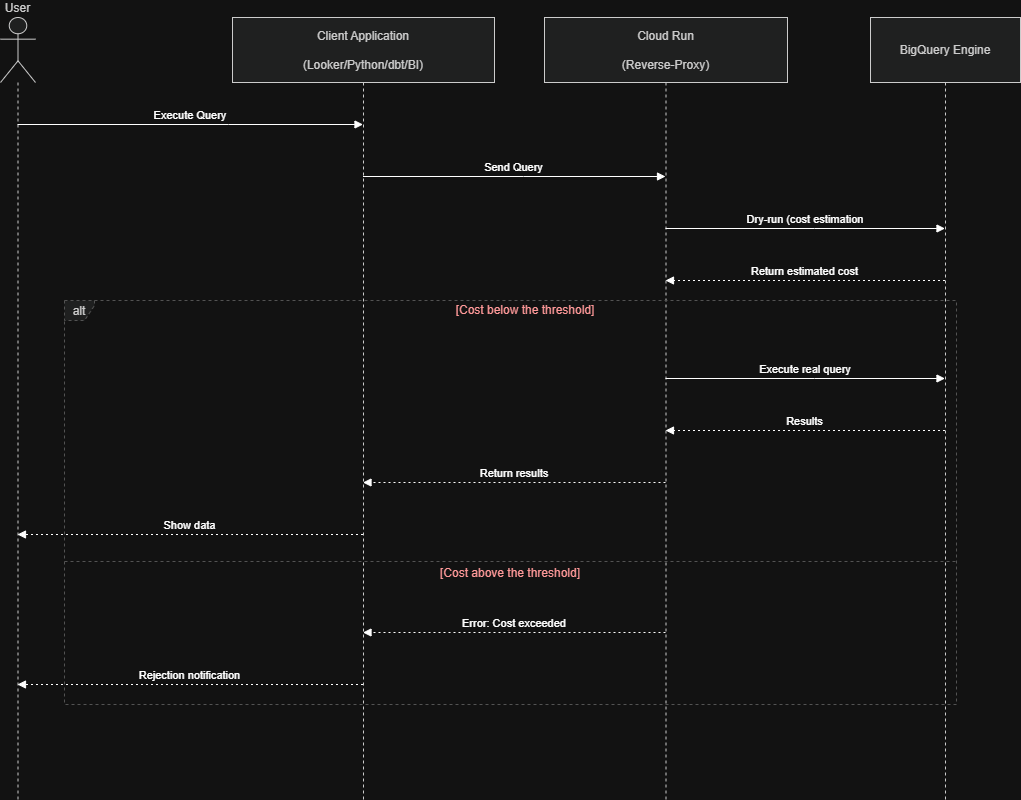

The diagram above was exported from draw.io. Its source (the exported page's mxGraphModel, read from the mxfile embedded in the PNG):
<mxGraphModel dx="1212" dy="2271" grid="1" gridSize="10" guides="1" tooltips="1" connect="1" arrows="1" fold="1" page="1" pageScale="1" pageWidth="827" pageHeight="1169" math="0" shadow="0">
  <root>
    <mxCell id="0" />
    <mxCell id="1" parent="0" />
    <mxCell id="2" parent="1" style="shape=umlLifeline;perimeter=lifelinePerimeter;whiteSpace=wrap;container=1;dropTarget=0;collapsible=0;recursiveResize=0;outlineConnect=0;portConstraint=eastwest;newEdgeStyle={&quot;edgeStyle&quot;:&quot;elbowEdgeStyle&quot;,&quot;elbow&quot;:&quot;vertical&quot;,&quot;curved&quot;:0,&quot;rounded&quot;:0};participant=umlActor;verticalAlign=bottom;labelPosition=center;verticalLabelPosition=top;align=center;size=65;fillColor=light-dark(#eeeeee,#1f2020);strokeColor=light-dark(#999999,#cccccc);fontColor=light-dark(#333333,#cccccc);" value="User" vertex="1">
      <mxGeometry height="782" width="35" as="geometry" />
    </mxCell>
    <mxCell id="3" parent="1" style="shape=umlLifeline;perimeter=lifelinePerimeter;whiteSpace=wrap;container=1;dropTarget=0;collapsible=0;recursiveResize=0;outlineConnect=0;portConstraint=eastwest;newEdgeStyle={&quot;edgeStyle&quot;:&quot;elbowEdgeStyle&quot;,&quot;elbow&quot;:&quot;vertical&quot;,&quot;curved&quot;:0,&quot;rounded&quot;:0};size=65;fillColor=light-dark(#eeeeee,#1f2020);strokeColor=light-dark(#999999,#cccccc);fontColor=light-dark(#333333,#cccccc);" value="Client Application&#10;&#10;(Looker/Python/dbt/BI)" vertex="1">
      <mxGeometry height="782" width="262" x="232" as="geometry" />
    </mxCell>
    <mxCell id="4" parent="1" style="shape=umlLifeline;perimeter=lifelinePerimeter;whiteSpace=wrap;container=1;dropTarget=0;collapsible=0;recursiveResize=0;outlineConnect=0;portConstraint=eastwest;newEdgeStyle={&quot;edgeStyle&quot;:&quot;elbowEdgeStyle&quot;,&quot;elbow&quot;:&quot;vertical&quot;,&quot;curved&quot;:0,&quot;rounded&quot;:0};size=65;fillColor=light-dark(#eeeeee,#1f2020);strokeColor=light-dark(#999999,#cccccc);fontColor=light-dark(#333333,#cccccc);" value="Cloud Run&#10;&#10;(Reverse-Proxy)" vertex="1">
      <mxGeometry height="782" width="243" x="544" as="geometry" />
    </mxCell>
    <mxCell id="5" parent="1" style="shape=umlLifeline;perimeter=lifelinePerimeter;whiteSpace=wrap;container=1;dropTarget=0;collapsible=0;recursiveResize=0;outlineConnect=0;portConstraint=eastwest;newEdgeStyle={&quot;edgeStyle&quot;:&quot;elbowEdgeStyle&quot;,&quot;elbow&quot;:&quot;vertical&quot;,&quot;curved&quot;:0,&quot;rounded&quot;:0};size=65;fillColor=light-dark(#eeeeee,#1f2020);strokeColor=light-dark(#999999,#cccccc);fontColor=light-dark(#333333,#cccccc);" value="BigQuery Engine" vertex="1">
      <mxGeometry height="782" width="150" x="870" as="geometry" />
    </mxCell>
    <mxCell id="6" parent="1" style="shape=umlFrame;dashed=1;pointerEvents=0;dropTarget=0;strokeColor=#B3B3B3;height=20;width=30;fillColor=light-dark(#eeeeee,#1f2020);fontColor=light-dark(#333333,#cccccc);" value="alt" vertex="1">
      <mxGeometry height="404" width="892" x="64" y="283" as="geometry" />
    </mxCell>
    <mxCell id="7" parent="6" style="text;strokeColor=none;fillColor=none;align=center;verticalAlign=middle;whiteSpace=wrap;fontColor=light-dark(#000000,#FF9999);" value="[Cost below the threshold]" vertex="1">
      <mxGeometry height="20" width="862" x="30" as="geometry" />
    </mxCell>
    <mxCell id="8" parent="6" style="shape=line;dashed=1;whiteSpace=wrap;verticalAlign=top;labelPosition=center;verticalLabelPosition=middle;align=center;strokeColor=#B3B3B3;fontColor=light-dark(#000000,#FF9999);" value="[Cost above the threshold]" vertex="1">
      <mxGeometry height="4" width="892" y="259" as="geometry" />
    </mxCell>
    <mxCell id="9" edge="1" parent="1" source="2" style="verticalAlign=bottom;edgeStyle=elbowEdgeStyle;elbow=vertical;curved=0;rounded=0;endArrow=block;" target="3" value="Execute Query">
      <mxGeometry relative="1" as="geometry">
        <Array as="points">
          <mxPoint x="228" y="107" />
        </Array>
      </mxGeometry>
    </mxCell>
    <mxCell id="10" edge="1" parent="1" source="3" style="verticalAlign=bottom;edgeStyle=elbowEdgeStyle;elbow=horizontal;curved=0;rounded=0;endArrow=block;" target="4" value="Send Query">
      <mxGeometry relative="1" as="geometry">
        <Array as="points">
          <mxPoint x="523" y="159" />
        </Array>
      </mxGeometry>
    </mxCell>
    <mxCell id="11" edge="1" parent="1" source="4" style="verticalAlign=bottom;edgeStyle=elbowEdgeStyle;elbow=vertical;curved=0;rounded=0;endArrow=block;" target="5" value="Dry-run (cost estimation">
      <mxGeometry relative="1" as="geometry">
        <Array as="points">
          <mxPoint x="814" y="211" />
        </Array>
      </mxGeometry>
    </mxCell>
    <mxCell id="12" edge="1" parent="1" source="5" style="verticalAlign=bottom;edgeStyle=elbowEdgeStyle;elbow=vertical;curved=0;rounded=0;dashed=1;dashPattern=2 3;endArrow=block;" target="4" value="Return estimated cost">
      <mxGeometry relative="1" as="geometry">
        <Array as="points">
          <mxPoint x="817" y="263" />
        </Array>
      </mxGeometry>
    </mxCell>
    <mxCell id="13" edge="1" parent="1" source="4" style="verticalAlign=bottom;edgeStyle=elbowEdgeStyle;elbow=vertical;curved=0;rounded=0;endArrow=block;" target="5" value="Execute real query">
      <mxGeometry relative="1" as="geometry">
        <Array as="points">
          <mxPoint x="814" y="361" />
        </Array>
      </mxGeometry>
    </mxCell>
    <mxCell id="14" edge="1" parent="1" source="5" style="verticalAlign=bottom;edgeStyle=elbowEdgeStyle;elbow=vertical;curved=0;rounded=0;dashed=1;dashPattern=2 3;endArrow=block;" target="4" value="Results">
      <mxGeometry relative="1" as="geometry">
        <Array as="points">
          <mxPoint x="817" y="413" />
        </Array>
      </mxGeometry>
    </mxCell>
    <mxCell id="15" edge="1" parent="1" source="4" style="verticalAlign=bottom;edgeStyle=elbowEdgeStyle;elbow=vertical;curved=0;rounded=0;dashed=1;dashPattern=2 3;endArrow=block;" target="3" value="Return results">
      <mxGeometry relative="1" as="geometry">
        <Array as="points">
          <mxPoint x="526" y="465" />
        </Array>
      </mxGeometry>
    </mxCell>
    <mxCell id="16" edge="1" parent="1" source="3" style="verticalAlign=bottom;edgeStyle=elbowEdgeStyle;elbow=vertical;curved=0;rounded=0;dashed=1;dashPattern=2 3;endArrow=block;" target="2" value="Show data">
      <mxGeometry relative="1" as="geometry">
        <Array as="points">
          <mxPoint x="231" y="517" />
        </Array>
      </mxGeometry>
    </mxCell>
    <mxCell id="17" edge="1" parent="1" source="4" style="verticalAlign=bottom;edgeStyle=elbowEdgeStyle;elbow=vertical;curved=0;rounded=0;dashed=1;dashPattern=2 3;endArrow=block;" target="3" value="Error: Cost exceeded">
      <mxGeometry relative="1" as="geometry">
        <Array as="points">
          <mxPoint x="526" y="615" />
        </Array>
      </mxGeometry>
    </mxCell>
    <mxCell id="18" edge="1" parent="1" source="3" style="verticalAlign=bottom;edgeStyle=elbowEdgeStyle;elbow=vertical;curved=0;rounded=0;dashed=1;dashPattern=2 3;endArrow=block;" target="2" value="Rejection notification">
      <mxGeometry relative="1" as="geometry">
        <Array as="points">
          <mxPoint x="231" y="667" />
        </Array>
      </mxGeometry>
    </mxCell>
  </root>
</mxGraphModel>